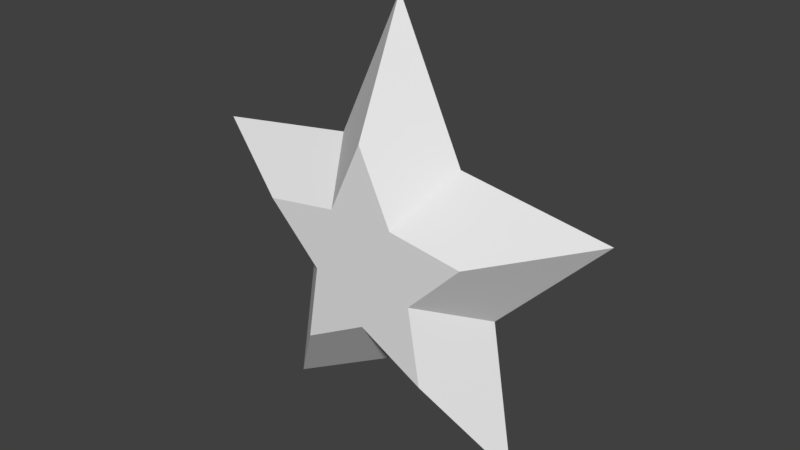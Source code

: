 # Source: Star.blend  (saved by Blender 2.79.0; exported with 4.5.12 LTS)
import bpy
from mathutils import Matrix  # noqa: F401  (used for matrix-valued properties, if any)

bpy.ops.wm.read_factory_settings(use_empty=True)
scene = bpy.context.scene
scene.name = 'Scene'

# ---- collections
col_collection_1 = bpy.data.collections.new('Collection 1'); scene.collection.children.link(col_collection_1)

# ---- materials (node trees are filled in below, after node groups)
mat_material_001 = bpy.data.materials.new('Material.001')
mat_material_001.alpha_threshold = 0.0
mat_material_001.use_transparent_shadow = False
mat_material_001.specular_color = (0.8, 0.8, 0.8)
mat_material_001.roughness = 0.5

# ---- material node trees

# ---- world
world_world = bpy.data.worlds.new('World'); scene.world = world_world
world_world.color = (0.05088, 0.05088, 0.05088)
world_world.use_sun_shadow = False
world_world.sun_shadow_jitter_overblur = 0.0
world_world.cycles.sampling_method = 'MANUAL'

# ---- meshes
me_circle_003 = bpy.data.meshes.new('Circle.003')
me_circle_003.from_pydata([(1.103e-08, 0.228, 0.0625), (1.103e-08, 0.3662, 0.0625), (-0.03863, 0.2839, 0.0625), (-0.125, 0.2707, 0.0625), (-0.0625, 0.2067, 0.0625), (-0.07725, 0.1162, 0.0625), (1.443e-08, 0.1589, 0.0625), (0.07725, 0.1162, 0.0625), (0.0625, 0.2067, 0.0625), (0.125, 0.2707, 0.0625), (0.03863, 0.2839, 0.0625), (-1.139e-08, 0.228, -0.0625), (-1.139e-08, 0.3662, -0.0625), (-0.03863, 0.2839, -0.0625), (-0.125, 0.2707, -0.0625), (-0.0625, 0.2067, -0.0625), (-0.07725, 0.1162, -0.0625), (-7.992e-09, 0.1589, -0.0625), (0.07725, 0.1162, -0.0625), (0.0625, 0.2067, -0.0625), (0.125, 0.2707, -0.0625), (0.03863, 0.2839, -0.0625), (-7.184e-15, 0.5044, -8.218e-08), (0.07725, 0.3398, -6.854e-08), (6.79e-09, 0.08983, -1.463e-08), (-0.1545, 0.004418, 2.563e-08), (0.125, 0.1853, -5.151e-08), (0.1545, 0.004418, -2.707e-08), (-0.25, 0.3134, -8.423e-09), (-0.07725, 0.3398, -4.219e-08), (0.25, 0.3134, -9.371e-08), (-0.125, 0.1853, -8.871e-09)], [], [(2, 3, 4, 0), (6, 7, 8, 0), (4, 5, 6, 0), (2, 0, 10, 1), (8, 9, 10, 0), (13, 12, 21, 11), (15, 11, 17, 16), (23, 21, 12, 22), (25, 16, 17, 24), (27, 18, 19, 26), (29, 13, 14, 28), (22, 12, 13, 29), (30, 20, 21, 23), (31, 15, 16, 25), (24, 17, 18, 27), (26, 19, 20, 30), (28, 14, 15, 31), (3, 28, 31, 4), (8, 26, 30, 9), (6, 24, 27, 7), (4, 31, 25, 5), (9, 30, 23, 10), (1, 22, 29, 2), (2, 29, 28, 3), (7, 27, 26, 8), (5, 25, 24, 6), (10, 23, 22, 1), (13, 11, 15, 14), (17, 11, 19, 18), (19, 11, 21, 20)])
me_circle_003.polygons.foreach_set('use_smooth', [True] * 30)
_k = set([(1, 2), (1, 10), (1, 22), (2, 3), (2, 29), (3, 4), (3, 28), (4, 5), (4, 31), (5, 6), (5, 25), (6, 7), (6, 24), (7, 8), (7, 27), (8, 9), (8, 26), (9, 10), (9, 30), (10, 23), (12, 13), (12, 21), (12, 22), (13, 14), (13, 29), (14, 15), (14, 28), (15, 16), (15, 31), (16, 17), (16, 25), (17, 18), (17, 24), (18, 19), (18, 27), (19, 20), (19, 26), (20, 21), (20, 30), (21, 23), (22, 23), (22, 29), (23, 30), (24, 25), (24, 27), (25, 31), (26, 27), (26, 30), (28, 29), (28, 31)])
me_circle_003.attributes.new('sharp_edge', 'BOOLEAN', 'EDGE').data.foreach_set('value', [ (min(e.vertices), max(e.vertices)) in _k for e in me_circle_003.edges])
_uv = me_circle_003.uv_layers.new(name='UVMap')
_uv.uv.foreach_set('vector', [0.1798, 0.2792, 0.1625, 0.2661, 0.175, 0.2027, 0.1875, 0.2239, 0.1875, 0.1555, 0.203, 0.1132, 0.2, 0.2027, 0.1875, 0.2239, 0.175, 0.2027, 0.172, 0.1132, 0.1875, 0.1555, 0.1875, 0.2239, 0.1798, 0.2792, 0.1875, 0.2239, 0.1952, 0.2792, 0.1875, 0.3607, 0.2, 0.2027, 0.2125, 0.2661, 0.1952, 0.2792, 0.1875, 0.2239, 0.1798, 0.2792, 0.1875, 0.3607, 0.1952, 0.2792, 0.1875, 0.2239, 0.175, 0.2027, 0.1875, 0.2239, 0.1875, 0.1555, 0.172, 0.1132, 0.203, 0.3346, 0.1952, 0.2792, 0.1875, 0.3607, 0.1875, 0.4975, 0.1566, 0.0025, 0.172, 0.1132, 0.1875, 0.1555, 0.1875, 0.08706, 0.2184, 0.0025, 0.203, 0.1132, 0.2, 0.2027, 0.2125, 0.1816, 0.172, 0.3346, 0.1798, 0.2792, 0.1625, 0.2661, 0.1375, 0.3084, 0.1875, 0.4975, 0.1875, 0.3607, 0.1798, 0.2792, 0.172, 0.3346, 0.2375, 0.3084, 0.2125, 0.2661, 0.1952, 0.2792, 0.203, 0.3346, 0.1625, 0.1816, 0.175, 0.2027, 0.172, 0.1132, 0.1566, 0.0025, 0.1875, 0.08706, 0.1875, 0.1555, 0.203, 0.1132, 0.2184, 0.0025, 0.2125, 0.1816, 0.2, 0.2027, 0.2125, 0.2661, 0.2375, 0.3084, 0.1375, 0.3084, 0.1625, 0.2661, 0.175, 0.2027, 0.1625, 0.1816, 0.1625, 0.2661, 0.1375, 0.3084, 0.1625, 0.1816, 0.175, 0.2027, 0.2, 0.2027, 0.2125, 0.1816, 0.2375, 0.3084, 0.2125, 0.2661, 0.1875, 0.1555, 0.1875, 0.08706, 0.2184, 0.0025, 0.203, 0.1132, 0.175, 0.2027, 0.1625, 0.1816, 0.1566, 0.0025, 0.172, 0.1132, 0.2125, 0.2661, 0.2375, 0.3084, 0.203, 0.3346, 0.1952, 0.2792, 0.1875, 0.3607, 0.1875, 0.4975, 0.172, 0.3346, 0.1798, 0.2792, 0.1798, 0.2792, 0.172, 0.3346, 0.1375, 0.3084, 0.1625, 0.2661, 0.203, 0.1132, 0.2184, 0.0025, 0.2125, 0.1816, 0.2, 0.2027, 0.172, 0.1132, 0.1566, 0.0025, 0.1875, 0.08706, 0.1875, 0.1555, 0.1952, 0.2792, 0.203, 0.3346, 0.1875, 0.4975, 0.1875, 0.3607, 0.1798, 0.2792, 0.1875, 0.2239, 0.175, 0.2027, 0.1625, 0.2661, 0.1875, 0.1555, 0.1875, 0.2239, 0.2, 0.2027, 0.203, 0.1132, 0.2, 0.2027, 0.1875, 0.2239, 0.1952, 0.2792, 0.2125, 0.2661])
me_circle_003.materials.append(mat_material_001)
me_circle_003.use_remesh_preserve_volume = False
me_circle_003.use_remesh_preserve_attributes = False
me_circle_003.use_mirror_vertex_groups = False
me_circle_003.update()
me_circle_003.normals_split_custom_set([tuple(v) for v in zip(*[iter([2.082e-07, 1.403e-07, 1.0, 1.527e-07, 6.224e-08, 1.0, 7.545e-08, 9.955e-08, 1.0, 1.793e-07, 1.243e-07, 1.0, 8.723e-08, 1.38e-07, 1.0, 1.745e-07, 1.399e-07, 1.0, 2.391e-07, 1.078e-07, 1.0, 1.793e-07, 1.243e-07, 1.0, 7.545e-08, 9.955e-08, 1.0, 0.0, 1.36e-07, 1.0, 8.723e-08, 1.38e-07, 1.0, 1.793e-07, 1.243e-07, 1.0, 2.082e-07, 1.403e-07, 1.0, 1.793e-07, 1.243e-07, 1.0, 2.831e-07, 1.466e-07, 1.0, 2.617e-07, 2.157e-07, 1.0, 2.391e-07, 1.078e-07, 1.0, 3.053e-07, 7.497e-08, 1.0, 2.831e-07, 1.466e-07, 1.0, 1.793e-07, 1.243e-07, 1.0, -1.967e-07, -1.434e-07, -1.0, -2.181e-07, -1.617e-07, -1.0, -1.538e-07, -1.925e-07, -1.0, -1.563e-07, -2.017e-07, -1.0, -1.524e-07, -1.881e-07, -1.0, -1.563e-07, -2.017e-07, -1.0, -1.527e-07, -2.496e-07, -1.0, -1.308e-07, -2.502e-07, -1.0, 0.6597, 0.3097, -0.6847, 0.6597, 0.3097, -0.6847, 0.6597, 0.3097, -0.6847, 0.6597, 0.3097, -0.6847, 0.3477, -0.629, -0.6954, 0.3477, -0.629, -0.6954, 0.3477, -0.629, -0.6954, 0.3477, -0.629, -0.6954, 0.722, 0.1178, -0.6818, 0.722, 0.1178, -0.6818, 0.722, 0.1178, -0.6818, 0.722, 0.1178, -0.6818, -0.108, 0.7069, -0.699, -0.108, 0.7069, -0.699, -0.108, 0.7069, -0.699, -0.108, 0.7069, -0.699, -0.6597, 0.3097, -0.6847, -0.6597, 0.3097, -0.6847, -0.6597, 0.3097, -0.6847, -0.6597, 0.3097, -0.6847, 0.108, 0.7069, -0.699, 0.108, 0.7069, -0.699, 0.108, 0.7069, -0.699, 0.108, 0.7069, -0.699, -0.722, 0.1178, -0.6818, -0.722, 0.1178, -0.6818, -0.722, 0.1178, -0.6818, -0.722, 0.1178, -0.6818, -0.3477, -0.629, -0.6954, -0.3477, -0.629, -0.6954, -0.3477, -0.629, -0.6954, -0.3477, -0.629, -0.6954, 0.5178, -0.5052, -0.6904, 0.5178, -0.5052, -0.6904, 0.5178, -0.5052, -0.6904, 0.5178, -0.5052, -0.6904, -0.5178, -0.5052, -0.6904, -0.5178, -0.5052, -0.6904, -0.5178, -0.5052, -0.6904, -0.5178, -0.5052, -0.6904, -0.5178, -0.5052, 0.6904, -0.5178, -0.5052, 0.6904, -0.5178, -0.5052, 0.6904, -0.5178, -0.5052, 0.6904, 0.5178, -0.5052, 0.6904, 0.5178, -0.5052, 0.6904, 0.5178, -0.5052, 0.6904, 0.5178, -0.5052, 0.6904, -0.3477, -0.629, 0.6954, -0.3477, -0.629, 0.6954, -0.3477, -0.629, 0.6954, -0.3477, -0.629, 0.6954, -0.722, 0.1178, 0.6818, -0.722, 0.1178, 0.6818, -0.722, 0.1178, 0.6818, -0.722, 0.1178, 0.6818, 0.108, 0.7069, 0.699, 0.108, 0.7069, 0.699, 0.108, 0.7069, 0.699, 0.108, 0.7069, 0.699, -0.6597, 0.3097, 0.6847, -0.6597, 0.3097, 0.6847, -0.6597, 0.3097, 0.6847, -0.6597, 0.3097, 0.6847, -0.108, 0.7069, 0.699, -0.108, 0.7069, 0.699, -0.108, 0.7069, 0.699, -0.108, 0.7069, 0.699, 0.722, 0.1178, 0.6818, 0.722, 0.1178, 0.6818, 0.722, 0.1178, 0.6818, 0.722, 0.1178, 0.6818, 0.3477, -0.629, 0.6954, 0.3477, -0.629, 0.6954, 0.3477, -0.629, 0.6954, 0.3477, -0.629, 0.6954, 0.6597, 0.3097, 0.6847, 0.6597, 0.3097, 0.6847, 0.6597, 0.3097, 0.6847, 0.6597, 0.3097, 0.6847, -1.967e-07, -1.434e-07, -1.0, -1.563e-07, -2.017e-07, -1.0, -1.524e-07, -1.881e-07, -1.0, -1.745e-07, -1.245e-07, -1.0, -1.527e-07, -2.496e-07, -1.0, -1.563e-07, -2.017e-07, -1.0, -1.314e-07, -2.369e-07, -1.0, -1.745e-07, -2.49e-07, -1.0, -1.314e-07, -2.369e-07, -1.0, -1.563e-07, -2.017e-07, -1.0, -1.538e-07, -1.925e-07, -1.0, -8.723e-08, -2.244e-07, -1.0])] * 3)])

# ---- objects
ob_star = bpy.data.objects.new('Star', me_circle_003)

# ---- transforms, parenting, visibility, modifiers, constraints
ob_star.location = (11.0, 0.0, 0.0)
ob_star.rotation_euler = (1.571, -0.0, 0.0)
ob_star.color = (0.8, 0.8, 0.8, 1.0)
ob_star.lineart.crease_threshold = 0.0

# ---- collection membership
col_collection_1.objects.link(ob_star)

# ---- scene / render settings (as saved in the file)
scene.frame_start = 1; scene.frame_end = 250; scene.frame_set(1)
scene.render.engine = 'BLENDER_EEVEE_NEXT'
scene.render.resolution_percentage = 50
scene.render.dither_intensity = 0.0
scene.cycles.use_denoising = False
scene.cycles.samples = 128
scene.cycles.sampling_pattern = 'TABULATED_SOBOL'
scene.cycles.use_adaptive_sampling = False
scene.cycles.use_light_tree = False
scene.cycles.blur_glossy = 0.0
scene.cycles.sample_clamp_indirect = 0.0
scene.view_settings.view_transform = 'Standard'
bpy.context.view_layer.update()

# ---- added for rendering (the .blend has no active camera and no usable light): camera, sun
cam_auto = bpy.data.cameras.new('AutoCamera')
cam_auto.lens = 50.0
cam_auto.sensor_width = 36.0
cam_auto.clip_end = 1000.0
ob_auto_camera = bpy.data.objects.new('AutoCamera', cam_auto)
scene.collection.objects.link(ob_auto_camera)
ob_auto_camera.location = (11.6644, -0.797252, 0.785919)
ob_auto_camera.rotation_euler = (1.09748, -7.21219e-08, 0.694738)
scene.camera = ob_auto_camera
light_auto_sun = bpy.data.lights.new('AutoSun', 'SUN')
light_auto_sun.energy = 3.0
light_auto_sun.angle = 0.0523599
ob_auto_sun = bpy.data.objects.new('AutoSun', light_auto_sun)
scene.collection.objects.link(ob_auto_sun)
ob_auto_sun.rotation_euler = (0.872665, 0.174533, 0.523599)
bpy.context.view_layer.update()
